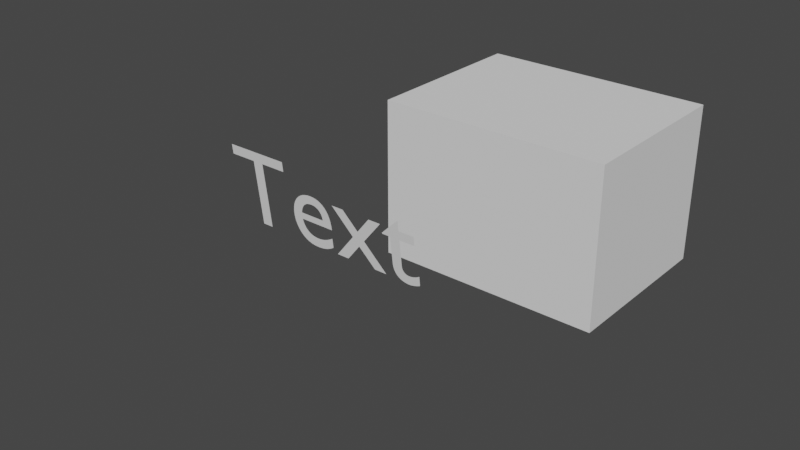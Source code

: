 # Source: untitled.blend  (saved by Blender 3.2.14; exported with 4.5.12 LTS)
import bpy
from mathutils import Matrix  # noqa: F401  (used for matrix-valued properties, if any)

bpy.ops.wm.read_factory_settings(use_empty=True)
scene = bpy.context.scene
scene.name = 'Scene'

# ---- collections
col_collection = bpy.data.collections.new('Collection'); scene.collection.children.link(col_collection)

# ---- world
world_world = bpy.data.worlds.new('World'); scene.world = world_world
world_world.use_nodes = True; world_world.node_tree.nodes.clear()
_N = world_world.node_tree.nodes; _L = world_world.node_tree.links
n0 = _N.new('ShaderNodeOutputWorld'); n0.name = 'World Output'; n0.location = (300, 300)
n1 = _N.new('ShaderNodeBackground'); n1.name = 'Background'; n1.location = (10, 300)
n1.inputs[0].default_value = (0.05088, 0.05088, 0.05088, 1.0)
_L.new(n1.outputs[0], n0.inputs[0])
n0.is_active_output = True
world_world.color = (0.05088, 0.05088, 0.05088)
world_world.use_sun_shadow = False
world_world.sun_shadow_jitter_overblur = 0.0

# ---- meshes
me_cube_007 = bpy.data.meshes.new('Cube.007')
me_cube_007.from_pydata([(-3.628, -2.767, -0.8245), (-3.628, -2.767, 0.8245), (-3.628, 2.767, -0.8245), (-3.628, 2.767, 0.8245), (3.628, -2.767, -0.8245), (3.628, -2.767, 0.8245), (3.628, 2.767, -0.8245), (3.628, 2.767, 0.8245)], [], [(0, 1, 3, 2), (2, 3, 7, 6), (6, 7, 5, 4), (4, 5, 1, 0), (2, 6, 4, 0), (7, 3, 1, 5)])
_uv = me_cube_007.uv_layers.new(name='UVMap')
_uv.uv.foreach_set('vector', [0.375, 0.0, 0.625, 0.0, 0.625, 0.25, 0.375, 0.25, 0.375, 0.25, 0.625, 0.25, 0.625, 0.5, 0.375, 0.5, 0.375, 0.5, 0.625, 0.5, 0.625, 0.75, 0.375, 0.75, 0.375, 0.75, 0.625, 0.75, 0.625, 1.0, 0.375, 1.0, 0.125, 0.5, 0.375, 0.5, 0.375, 0.75, 0.125, 0.75, 0.625, 0.5, 0.875, 0.5, 0.875, 0.75, 0.625, 0.75])
me_cube_007.update()
me_cube_008 = bpy.data.meshes.new('Cube.008')
me_cube_008.from_pydata([(0.0, 0.0, 0.0), (0.0, 0.0, 0.0), (0.0, 0.0, 0.0), (0.0, 0.0, 0.0), (0.0, 0.0, 0.0), (0.0, 0.0, 0.0), (0.0, 0.0, 0.0), (0.0, 0.0, 0.0)], [], [(0, 1, 3, 2), (2, 3, 7, 6), (6, 7, 5, 4), (4, 5, 1, 0), (2, 6, 4, 0), (7, 3, 1, 5)])
_uv = me_cube_008.uv_layers.new(name='UVMap')
_uv.uv.foreach_set('vector', [0.375, 0.0, 0.625, 0.0, 0.625, 0.25, 0.375, 0.25, 0.375, 0.25, 0.625, 0.25, 0.625, 0.5, 0.375, 0.5, 0.375, 0.5, 0.625, 0.5, 0.625, 0.75, 0.375, 0.75, 0.375, 0.75, 0.625, 0.75, 0.625, 1.0, 0.375, 1.0, 0.125, 0.5, 0.375, 0.5, 0.375, 0.75, 0.125, 0.75, 0.625, 0.5, 0.875, 0.5, 0.875, 0.75, 0.625, 0.75])
me_cube_008.update()
me_cube_010 = bpy.data.meshes.new('Cube.010')
me_cube_010.from_pydata([], [], [])
_uv = me_cube_010.uv_layers.new(name='UVMap')
_uv.uv.foreach_set('vector', [])
me_cube_010.update()

# ---- curves / text
txt_text = bpy.data.curves.new('Text', 'FONT')
txt_text.dimensions = '2D'
txt_text.body = 'Text'

# ---- objects
ob_cube = bpy.data.objects.new('Cube', me_cube_007)
ob_text = bpy.data.objects.new('Text', txt_text)
ob_cube_001 = bpy.data.objects.new('Cube.001', me_cube_008)
ob_cube_003 = bpy.data.objects.new('Cube.003', me_cube_010)

# ---- transforms, parenting, visibility, modifiers, constraints
ob_cube.location = (3.9, 5.636, 0.8245)
ob_cube.scale = (0.6085, 0.6085, 1.869)
ob_text.location = (0.0, 0.0, 0.0)
ob_text.rotation_euler = (-1.45, 9.425, -3.142)
ob_text.scale = (2.0, 2.0, 2.0)
ob_text.delta_location = (1.0, 1.0, 1.0)
ob_cube_001.location = (0.0, 0.0, 0.0)
ob_cube_001.rotation_euler = (1.912, -1.571, 0.0)
ob_cube_003.location = (2.132, -2.001, 0.1888)
ob_cube_003.rotation_euler = (-1.571, -0.0, -1.229)
ob_cube_003.scale = (0.6529, 0.6529, 0.6529)

# ---- collection membership
col_collection.objects.link(ob_cube)
col_collection.objects.link(ob_text)
col_collection.objects.link(ob_cube_001)
col_collection.objects.link(ob_cube_003)

# ---- scene / render settings (as saved in the file)
scene.frame_start = 1; scene.frame_end = 250; scene.frame_set(180)
scene.render.engine = 'BLENDER_EEVEE_NEXT'
scene.cycles.sampling_pattern = 'TABULATED_SOBOL'
scene.cycles.use_light_tree = False
scene.view_settings.view_transform = 'Filmic'
bpy.context.view_layer.update()

# ---- added for rendering (the .blend has no active camera and no usable light): camera, sun
cam_auto = bpy.data.cameras.new('AutoCamera')
cam_auto.lens = 50.0
cam_auto.sensor_width = 36.0
cam_auto.clip_end = 1000.0
ob_auto_camera = bpy.data.objects.new('AutoCamera', cam_auto)
scene.collection.objects.link(ob_auto_camera)
ob_auto_camera.location = (13.7506, -10.1768, 9.38201)
ob_auto_camera.rotation_euler = (1.09748, -7.21219e-08, 0.694738)
scene.camera = ob_auto_camera
light_auto_sun = bpy.data.lights.new('AutoSun', 'SUN')
light_auto_sun.energy = 3.0
light_auto_sun.angle = 0.0523599
ob_auto_sun = bpy.data.objects.new('AutoSun', light_auto_sun)
scene.collection.objects.link(ob_auto_sun)
ob_auto_sun.rotation_euler = (0.872665, 0.174533, 0.523599)
bpy.context.view_layer.update()
